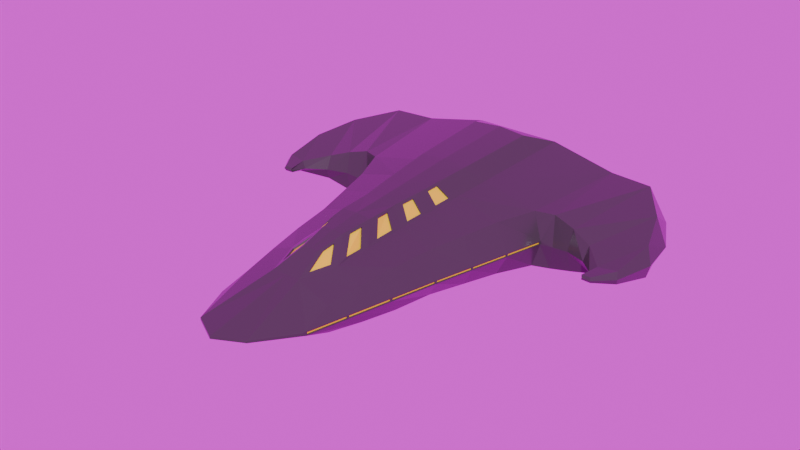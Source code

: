 # Source: EnemyShip1.blend  (saved by Blender 4.3.34; exported with 4.5.12 LTS)
import bpy
from mathutils import Matrix  # noqa: F401  (used for matrix-valued properties, if any)

bpy.ops.wm.read_factory_settings(use_empty=True)
scene = bpy.context.scene
scene.name = 'Scene'

# ---- collections
col_utils = bpy.data.collections.new('Utils'); scene.collection.children.link(col_utils)
col_working = bpy.data.collections.new('Working'); scene.collection.children.link(col_working)

# ---- images (referenced by path relative to the original .blend; pixels are not part of the script)
import os
ASSET_DIR = os.environ.get("B2B_ASSET_DIR", "")  # directory of the original .blend (textures are referenced by path, not embedded)
HERE = os.path.dirname(os.path.abspath(__file__))  # packed textures are extracted next to this script under _unpacked/

def load_image(name, relpath, width, height, colorspace="sRGB"):
    """Load a texture the original file referenced (path relative to the .blend, or extracted next to this script)."""
    p = next((c for c in (os.path.join(HERE, relpath), os.path.join(ASSET_DIR, relpath)) if relpath and os.path.exists(c)), "")
    if p:
        img = bpy.data.images.load(p, check_existing=True)
        img.name = name
    else:  # same state as the original file: an image datablock whose file is absent (Cycles renders it pink)
        img = bpy.data.images.new(name, width, height)
        img.source = "FILE"
        img.filepath = "//" + (relpath or name)
    img.colorspace_settings.name = colorspace
    return img
img_pretoria_gardens_4k_exr = load_image('pretoria_gardens_4k.exr', 'pretoria_gardens_4k.exr', 1024, 1024, 'Linear Rec.709')

# ---- materials (node trees are filled in below, after node groups)
mat_black_metal = bpy.data.materials.new('Black Metal')
mat_black_metal.alpha_threshold = 0.0
mat_black_metal.roughness = 0.5
mat_black_metal.line_color = (0.0, 0.0, 0.0, 1.0)
mat_glow = bpy.data.materials.new('Glow')

# ---- material node trees
mat_black_metal.use_nodes = True; mat_black_metal.node_tree.nodes.clear()
_N = mat_black_metal.node_tree.nodes; _L = mat_black_metal.node_tree.links
n0 = _N.new('ShaderNodeOutputMaterial'); n0.name = 'Material Output'; n0.location = (300, 300)
n1 = _N.new('ShaderNodeBsdfPrincipled'); n1.name = 'Principled BSDF'; n1.location = (10, 300)
n1.inputs[0].default_value = (0.06368, 0.06368, 0.06368, 1.0)
n1.inputs[1].default_value = 0.1682
n1.inputs[2].default_value = 0.2
n1.inputs[3].default_value = 1.45
_L.new(n1.outputs[0], n0.inputs[0])
n0.is_active_output = True
mat_glow.use_nodes = True; mat_glow.node_tree.nodes.clear()
_N = mat_glow.node_tree.nodes; _L = mat_glow.node_tree.links
n0 = _N.new('ShaderNodeBsdfPrincipled'); n0.name = 'Principled BSDF'; n0.location = (10, 300)
n0.inputs[0].default_value = (0.8004, 0.7902, 0.009103, 1.0)
n1 = _N.new('ShaderNodeOutputMaterial'); n1.name = 'Material Output'; n1.location = (300, 300)
_L.new(n0.outputs[0], n1.inputs[0])
n1.is_active_output = True

# ---- world
world_world = bpy.data.worlds.new('World'); scene.world = world_world
world_world.use_nodes = True; world_world.node_tree.nodes.clear()
_N = world_world.node_tree.nodes; _L = world_world.node_tree.links
n0 = _N.new('ShaderNodeOutputWorld'); n0.name = 'World Output'; n0.location = (300, 300)
n1 = _N.new('ShaderNodeBackground'); n1.name = 'Background'; n1.location = (10, 300)
n2 = _N.new('ShaderNodeTexEnvironment'); n2.name = 'Environment Texture'; n2.location = (-288, 277)
n2.image = img_pretoria_gardens_4k_exr
_L.new(n1.outputs[0], n0.inputs[0])
_L.new(n2.outputs[0], n1.inputs[0])
n0.is_active_output = True
world_world.color = (0.05088, 0.05088, 0.05088)
world_world.sun_shadow_jitter_overblur = 0.0

# ---- meshes
me_cube_001 = bpy.data.meshes.new('Cube.001')
me_cube_001.from_pydata([(0.08107, -0.2348, 0.01837), (0.07967, -0.2348, 0.06261), (0.1944, 0.3482, -0.01579), (0.1944, 0.3482, 0.09699), (0.1101, -0.04049, 0.003133), (0.1678, 0.1539, -0.008549), (0.1678, 0.1539, 0.09064), (0.1087, -0.04049, 0.08038), (0.07793, 0.3482, -0.02316), (0.07793, 0.3482, 0.1227), (0.0429, -0.2348, 0.01177), (0.02482, -0.2348, 0.08373), (0.06907, 0.1539, 0.1132), (0.05259, -0.04049, 0.09799), (0.06907, 0.1539, -0.01503), (0.05259, -0.04049, -0.001915), (0.2272, 0.3612, 0.0406), (0.08885, 0.4255, 0.04977), (0.05075, 0.29, 0.1455), (0.01399, -0.1827, 0.105), (0.04353, 0.1316, 0.1378), (0.02865, -0.02667, 0.1254), (0.3054, 0.3424, 0.04078), (0.2656, 0.344, -0.01638), (0.1943, 0.1674, -0.01067), (0.2698, 0.3424, 0.09626), (0.1982, 0.1665, 0.08845), (0.2053, 0.1533, 0.03777), (0.3476, 0.2607, 0.04298), (0.3237, 0.2703, -0.001079), (0.2368, 0.1614, 0.002059), (0.3216, 0.2714, 0.0851), (0.236, 0.1617, 0.0778), (0.2335, 0.1519, 0.04016), (0.3605, 0.1863, 0.04527), (0.3505, 0.1949, 0.01771), (0.2782, 0.1501, 0.01836), (0.3472, 0.199, 0.07105), (0.2722, 0.151, 0.06497), (0.2699, 0.1382, 0.04165), (0.3449, 0.112, 0.04765), (0.3415, 0.1181, 0.03635), (0.3121, 0.1119, 0.0365), (0.3409, 0.1189, 0.05822), (0.3086, 0.1149, 0.05592), (0.2985, 0.1095, 0.04558), (0.3188, 0.07745, 0.05163), (0.3174, 0.08006, 0.04685), (0.3019, 0.08053, 0.04717), (0.3171, 0.08038, 0.05611), (0.3017, 0.08081, 0.05531), (0.3036, 0.07847, 0.05139), (0.0, 0.3482, -0.02316), (0.0, 0.3482, 0.1227), (0.0, -0.2348, 0.01177), (0.0, -0.2348, 0.08373), (0.0, 0.1539, -0.01503), (0.0, -0.04049, -0.001915), (0.0, 0.4255, 0.04977), (0.0, 0.2922, 0.1486), (0.0, -0.1827, 0.105), (0.0, 0.1339, 0.1409), (0.0, -0.02443, 0.1285), (0.08513, -0.2839, 0.0383), (0.08513, -0.2839, 0.04561), (0.1828, 0.1501, 0.04119), (0.1827, 0.1501, 0.03714), (0.188, 0.1518, 0.03889), (0.1356, -0.05559, 0.04356), (0.1356, -0.0556, 0.03993), (0.09829, -0.1104, 0.07695), (0.0886, -0.1751, 0.07031), (0.09, -0.1751, 0.01021), (0.0997, -0.1104, 0.004258), (0.04911, -0.1104, 0.09286), (0.04588, -0.1751, 0.08811), (0.04911, -0.1104, 0.003004), (0.04588, -0.1751, 0.007565), (0.02757, -0.08228, 0.1228), (0.01912, -0.1351, 0.1153), (0.0, -0.08134, 0.1243), (0.0, -0.1341, 0.1168), (0.0, -0.1104, 0.003004), (0.0, -0.1751, 0.007565), (0.1169, -0.1402, 0.04375), (0.1009, -0.2127, 0.0439), (0.1009, -0.2127, 0.03989), (0.1169, -0.1402, 0.03992), (0.1266, 0.02429, -0.0007608), (0.1431, 0.08908, -0.004655), (0.1417, 0.08908, 0.08722), (0.1252, 0.02429, 0.0838), (0.06358, 0.08908, -0.01066), (0.05808, 0.02429, -0.006287), (0.06358, 0.08908, 0.1082), (0.05808, 0.02429, 0.1031), (0.03906, 0.07888, 0.1337), (0.03458, 0.0261, 0.1295), (0.0, 0.08112, 0.1368), (0.0, 0.02834, 0.1327), (0.0, 0.08908, -0.01066), (0.0, 0.02429, -0.006287), (0.1675, 0.08358, 0.04196), (0.1509, 0.01095, 0.0428), (0.1508, 0.01095, 0.03903), (0.1675, 0.08358, 0.03805), (0.04703, -0.3589, 0.04783), (0.04702, -0.3588, 0.05154), (0.0, -0.3836, 0.04783), (0.0, -0.3835, 0.05154), (0.08386, -0.2881, 0.04456), (0.08404, -0.2875, 0.03959), (0.04668, -0.08854, 0.09795), (0.04881, -0.05604, 0.1008), (0.03117, -0.04572, 0.1205), (0.03129, -0.06843, 0.1199), (0.02673, -0.2146, 0.08829), (0.03856, -0.1812, 0.09077), (0.02117, -0.1551, 0.1084), (0.01887, -0.1768, 0.1038), (0.04406, -0.1541, 0.09386), (0.04443, -0.1222, 0.0948), (0.02893, -0.1027, 0.1176), (0.02406, -0.1235, 0.113), (0.05088, -0.02259, 0.1031), (0.0533, 0.008606, 0.1053), (0.03623, 0.009717, 0.1248), (0.03349, -0.01239, 0.1228), (0.05619, 0.04078, 0.108), (0.05879, 0.07137, 0.1104), (0.04109, 0.06401, 0.1289), (0.03923, 0.04209, 0.1271), (0.04686, -0.05566, 0.09877), (0.04474, -0.08816, 0.09594), (0.02934, -0.06805, 0.1179), (0.02922, -0.04534, 0.1185), (0.03661, -0.1808, 0.08876), (0.02478, -0.2143, 0.08628), (0.01692, -0.1764, 0.1017), (0.01923, -0.1547, 0.1064), (0.04248, -0.1218, 0.09279), (0.04211, -0.1538, 0.09185), (0.02211, -0.1231, 0.111), (0.02698, -0.1023, 0.1156), (0.05135, 0.008984, 0.1033), (0.04893, -0.02221, 0.1011), (0.03154, -0.01201, 0.1208), (0.03429, 0.01009, 0.1228), (0.05684, 0.07175, 0.1084), (0.05425, 0.04116, 0.106), (0.03728, 0.04247, 0.1251), (0.03914, 0.06438, 0.1268), (0.1002, -0.2159, 0.0438), (0.08549, -0.2823, 0.04394), (0.08549, -0.2823, 0.03997), (0.1002, -0.2159, 0.04), (0.1349, -0.05874, 0.04347), (0.1176, -0.137, 0.04364), (0.1176, -0.137, 0.04003), (0.1349, -0.05875, 0.04006), (0.1668, 0.08043, 0.04188), (0.1516, 0.0141, 0.04265), (0.1516, 0.0141, 0.0391), (0.1667, 0.08044, 0.0382), (0.1831, 0.1516, 0.04273), (0.183, 0.1517, 0.03556), (0.1512, 0.01248, 0.04434), (0.1353, -0.05711, 0.04514), (0.1353, -0.05712, 0.03839), (0.1671, 0.08207, 0.03651), (0.1172, -0.1386, 0.04531), (0.1005, -0.2142, 0.04547), (0.1005, -0.2142, 0.03833), (0.1172, -0.1386, 0.03836), (0.1672, 0.08206, 0.04353), (0.1512, 0.01247, 0.03745), (0.0984, -0.2155, 0.0438), (0.08372, -0.2819, 0.04394), (0.0984, -0.2155, 0.04), (0.08372, -0.2819, 0.03997), (0.1331, -0.05835, 0.04348), (0.1158, -0.1366, 0.04364), (0.1331, -0.05835, 0.04007), (0.1158, -0.1366, 0.04003), (0.165, 0.08083, 0.04188), (0.1498, 0.0145, 0.04265), (0.165, 0.08084, 0.0382), (0.1498, 0.0145, 0.0391), (0.181, 0.1505, 0.04119), (0.1809, 0.1505, 0.03715), (0.1491, 0.01135, 0.0428), (0.1338, -0.05519, 0.04357), (0.1338, -0.0552, 0.03994), (0.1657, 0.08398, 0.03805), (0.1151, -0.1398, 0.04376), (0.0991, -0.2123, 0.04391), (0.0991, -0.2123, 0.03989), (0.1151, -0.1398, 0.03992), (0.1657, 0.08398, 0.04196), (0.1491, 0.01135, 0.03903)], [], [(17, 9, 3, 16), (67, 165, 5, 24, 27), (77, 72, 0, 10), (8, 2, 5, 14), (93, 88, 4, 15), (88, 175, 168, 4), (101, 93, 15, 57), (52, 8, 14, 56), (91, 95, 13, 7), (3, 9, 12, 6), (55, 11, 19, 60), (71, 75, 11, 1), (94, 12, 20, 96), (83, 77, 10, 54), (107, 11, 55, 109), (58, 53, 9, 17), (52, 58, 17, 8), (171, 71, 1, 64), (6, 164, 67, 27, 26), (166, 91, 7, 167), (0, 63, 111, 106, 10), (8, 17, 16, 2), (123, 120, 141, 142), (12, 9, 18, 20), (24, 23, 29, 30), (27, 24, 30, 33), (16, 3, 25, 22), (5, 2, 23, 24), (3, 6, 26, 25), (2, 16, 22, 23), (29, 28, 34, 35), (31, 32, 38, 37), (22, 25, 31, 28), (25, 26, 32, 31), (23, 22, 28, 29), (26, 27, 33, 32), (34, 37, 43, 40), (36, 35, 41, 42), (32, 33, 39, 38), (33, 30, 36, 39), (30, 29, 35, 36), (28, 31, 37, 34), (44, 45, 51, 50), (41, 40, 46, 47), (37, 38, 44, 43), (35, 34, 40, 41), (38, 39, 45, 44), (39, 36, 42, 45), (46, 49, 50, 51), (47, 46, 51, 48), (45, 42, 48, 51), (42, 41, 47, 48), (40, 43, 49, 46), (43, 44, 50, 49), (9, 53, 59, 18), (79, 81, 60, 19), (18, 59, 61, 20), (97, 99, 62, 21), (110, 64, 1, 11, 107), (63, 64, 110, 111), (164, 165, 67), (157, 158, 183, 181), (65, 102, 198, 188), (72, 172, 63, 0), (4, 168, 173, 73), (73, 173, 172, 72), (163, 160, 184, 186), (153, 154, 179, 177), (21, 62, 80, 78), (78, 80, 81, 79), (113, 114, 135, 132), (124, 125, 144, 145), (167, 7, 70, 170), (170, 70, 71, 171), (57, 15, 76, 82), (82, 76, 77, 83), (7, 13, 74, 70), (70, 74, 75, 71), (15, 4, 73, 76), (76, 73, 72, 77), (66, 65, 188, 189), (159, 156, 180, 182), (20, 61, 98, 96), (96, 98, 99, 97), (164, 6, 90, 174), (174, 90, 91, 166), (119, 116, 137, 138), (120, 121, 140, 141), (6, 12, 94, 90), (90, 94, 95, 91), (56, 14, 92, 100), (100, 92, 93, 101), (5, 165, 169, 89), (89, 169, 175, 88), (14, 5, 89, 92), (92, 89, 88, 93), (107, 109, 108, 106), (106, 111, 110, 107), (10, 106, 108, 54), (74, 13, 113, 112), (13, 21, 114, 113), (21, 78, 115, 114), (78, 74, 112, 115), (11, 75, 117, 116), (75, 79, 118, 117), (79, 19, 119, 118), (19, 11, 116, 119), (75, 74, 121, 120), (74, 78, 122, 121), (78, 79, 123, 122), (79, 75, 120, 123), (13, 95, 125, 124), (95, 97, 126, 125), (97, 21, 127, 126), (21, 13, 124, 127), (95, 94, 129, 128), (94, 96, 130, 129), (96, 97, 131, 130), (97, 95, 128, 131), (133, 132, 135, 134), (137, 136, 139, 138), (141, 140, 143, 142), (145, 144, 147, 146), (149, 148, 151, 150), (128, 129, 148, 149), (117, 118, 139, 136), (127, 124, 145, 146), (114, 115, 134, 135), (121, 122, 143, 140), (131, 128, 149, 150), (118, 119, 138, 139), (125, 126, 147, 144), (122, 123, 142, 143), (129, 130, 151, 148), (126, 127, 146, 147), (130, 131, 150, 151), (112, 113, 132, 133), (116, 117, 136, 137), (115, 112, 133, 134), (171, 64, 153, 152), (64, 63, 154, 153), (63, 172, 155, 154), (172, 171, 152, 155), (167, 170, 157, 156), (170, 173, 158, 157), (173, 168, 159, 158), (168, 167, 156, 159), (174, 166, 161, 160), (166, 175, 162, 161), (175, 169, 163, 162), (169, 174, 160, 163), (65, 66, 165, 164), (68, 103, 166, 167), (69, 68, 167, 168), (66, 105, 169, 165), (85, 84, 170, 171), (87, 86, 172, 173), (84, 87, 173, 170), (86, 85, 171, 172), (102, 65, 164, 174), (104, 69, 168, 175), (105, 102, 174, 169), (103, 104, 175, 166), (190, 191, 192, 199), (176, 177, 179, 178), (180, 181, 183, 182), (194, 195, 196, 197), (188, 198, 193, 189), (184, 185, 187, 186), (103, 68, 191, 190), (154, 155, 178, 179), (161, 162, 187, 185), (69, 104, 199, 192), (158, 159, 182, 183), (68, 69, 192, 191), (162, 163, 186, 187), (102, 105, 193, 198), (105, 66, 189, 193), (104, 103, 190, 199), (84, 85, 195, 194), (86, 87, 197, 196), (152, 153, 177, 176), (87, 84, 194, 197), (156, 157, 181, 180), (155, 152, 176, 178), (160, 161, 185, 184), (85, 86, 196, 195)])
me_cube_001.polygons.foreach_set('material_index', [0, 0, 0, 0, 0, 0, 0, 0, 0, 0, 0, 0, 0, 0, 0, 0, 0, 0, 0, 0, 0, 0, 0, 0, 0, 0, 0, 0, 0, 0, 0, 0, 0, 0, 0, 0, 0, 0, 0, 0, 0, 0, 0, 0, 0, 0, 0, 0, 0, 0, 0, 0, 0, 0, 0, 0, 0, 0, 0, 0, 0, 0, 0, 0, 0, 0, 0, 0, 0, 0, 0, 0, 0, 0, 0, 0, 0, 0, 0, 0, 0, 0, 0, 0, 0, 0, 0, 0, 0, 0, 0, 0, 0, 0, 0, 0, 0, 0, 0, 0, 0, 0, 0, 0, 0, 0, 0, 0, 0, 0, 0, 0, 0, 0, 0, 0, 0, 0, 0, 1, 1, 1, 1, 1, 0, 0, 0, 0, 0, 0, 0, 0, 0, 0, 0, 0, 0, 0, 0, 0, 0, 0, 0, 0, 0, 0, 0, 0, 0, 0, 0, 0, 0, 0, 0, 0, 0, 0, 0, 0, 0, 0, 0, 1, 1, 1, 1, 1, 1, 0, 0, 0, 0, 0, 0, 0, 0, 0, 0, 0, 0, 0, 0, 0, 0, 0, 0])
_uv = me_cube_001.uv_layers.new(name='UVMap')
_uv.uv.foreach_set('vector', [0.5, 0.4167, 0.625, 0.4167, 0.625, 0.5, 0.5, 0.5, 0.5, 0.5833, 0.4907, 0.5833, 0.375, 0.5833, 0.375, 0.5833, 0.5, 0.5833, 0.2917, 0.7244, 0.375, 0.7244, 0.375, 0.75, 0.2917, 0.75, 0.2917, 0.5, 0.375, 0.5, 0.375, 0.5833, 0.2917, 0.5833, 0.2917, 0.6389, 0.375, 0.6389, 0.375, 0.6667, 0.2917, 0.6667, 0.375, 0.6389, 0.4896, 0.6389, 0.4891, 0.6667, 0.375, 0.6667, 0.25, 0.6389, 0.2917, 0.6389, 0.2917, 0.6667, 0.25, 0.6667, 0.25, 0.5, 0.2917, 0.5, 0.2917, 0.5833, 0.25, 0.5833, 0.625, 0.6389, 0.7083, 0.6389, 0.7083, 0.6667, 0.625, 0.6667, 0.625, 0.5, 0.7083, 0.5, 0.7083, 0.5833, 0.625, 0.5833, 0.625, 0.875, 0.625, 0.8333, 0.625, 0.8333, 0.625, 0.875, 0.625, 0.7244, 0.7083, 0.7244, 0.7083, 0.75, 0.625, 0.75, 0.7083, 0.6111, 0.7083, 0.5833, 0.7083, 0.5833, 0.7083, 0.6111, 0.25, 0.7244, 0.2917, 0.7244, 0.2917, 0.75, 0.25, 0.75, 0.5065, 0.8333, 0.625, 0.8333, 0.625, 0.875, 0.5065, 0.875, 0.5, 0.375, 0.625, 0.375, 0.625, 0.4167, 0.5, 0.4167, 0.375, 0.375, 0.5, 0.375, 0.5, 0.4167, 0.375, 0.4167, 0.5123, 0.7244, 0.625, 0.7244, 0.625, 0.75, 0.5128, 0.75, 0.625, 0.5833, 0.5087, 0.5833, 0.5, 0.5833, 0.5, 0.5833, 0.625, 0.5833, 0.5102, 0.6389, 0.625, 0.6389, 0.625, 0.6667, 0.511, 0.6667, 0.375, 0.75, 0.4872, 0.75, 0.4911, 0.7521, 0.4936, 0.8333, 0.375, 0.8333, 0.375, 0.4167, 0.5, 0.4167, 0.5, 0.5, 0.375, 0.5, 0.7083, 0.7168, 0.7083, 0.7167, 0.7083, 0.7167, 0.7083, 0.7168, 0.7083, 0.5833, 0.7083, 0.5, 0.7083, 0.5, 0.7083, 0.5833, 0.375, 0.5833, 0.375, 0.5, 0.375, 0.5, 0.375, 0.5833, 0.5, 0.5833, 0.375, 0.5833, 0.375, 0.5833, 0.5, 0.5833, 0.5, 0.5, 0.625, 0.5, 0.625, 0.5, 0.5, 0.5, 0.375, 0.5833, 0.375, 0.5, 0.375, 0.5, 0.375, 0.5833, 0.625, 0.5, 0.625, 0.5833, 0.625, 0.5833, 0.625, 0.5, 0.375, 0.5, 0.5, 0.5, 0.5, 0.5, 0.375, 0.5, 0.375, 0.5, 0.5, 0.5, 0.5, 0.5, 0.375, 0.5, 0.625, 0.5, 0.625, 0.5833, 0.625, 0.5833, 0.625, 0.5, 0.5, 0.5, 0.625, 0.5, 0.625, 0.5, 0.5, 0.5, 0.625, 0.5, 0.625, 0.5833, 0.625, 0.5833, 0.625, 0.5, 0.375, 0.5, 0.5, 0.5, 0.5, 0.5, 0.375, 0.5, 0.625, 0.5833, 0.5, 0.5833, 0.5, 0.5833, 0.625, 0.5833, 0.5, 0.5, 0.625, 0.5, 0.625, 0.5, 0.5, 0.5, 0.375, 0.5833, 0.375, 0.5, 0.375, 0.5, 0.375, 0.5833, 0.625, 0.5833, 0.5, 0.5833, 0.5, 0.5833, 0.625, 0.5833, 0.5, 0.5833, 0.375, 0.5833, 0.375, 0.5833, 0.5, 0.5833, 0.375, 0.5833, 0.375, 0.5, 0.375, 0.5, 0.375, 0.5833, 0.5, 0.5, 0.625, 0.5, 0.625, 0.5, 0.5, 0.5, 0.625, 0.5833, 0.5, 0.5833, 0.5, 0.5833, 0.625, 0.5833, 0.375, 0.5, 0.5, 0.5, 0.5, 0.5, 0.375, 0.5, 0.625, 0.5, 0.625, 0.5833, 0.625, 0.5833, 0.625, 0.5, 0.375, 0.5, 0.5, 0.5, 0.5, 0.5, 0.375, 0.5, 0.625, 0.5833, 0.5, 0.5833, 0.5, 0.5833, 0.625, 0.5833, 0.5, 0.5833, 0.375, 0.5833, 0.375, 0.5833, 0.5, 0.5833, 0.5, 0.5, 0.625, 0.5, 0.625, 0.5833, 0.5, 0.5833, 0.375, 0.5, 0.5, 0.5, 0.5, 0.5833, 0.375, 0.5833, 0.5, 0.5833, 0.375, 0.5833, 0.375, 0.5833, 0.5, 0.5833, 0.375, 0.5833, 0.375, 0.5, 0.375, 0.5, 0.375, 0.5833, 0.5, 0.5, 0.625, 0.5, 0.625, 0.5, 0.5, 0.5, 0.625, 0.5, 0.625, 0.5833, 0.625, 0.5833, 0.625, 0.5, 0.625, 0.4167, 0.625, 0.375, 0.625, 0.375, 0.625, 0.4167, 0.7083, 0.7244, 0.75, 0.7244, 0.75, 0.75, 0.7083, 0.75, 0.7083, 0.5, 0.75, 0.5, 0.75, 0.5833, 0.7083, 0.5833, 0.7083, 0.6389, 0.75, 0.6389, 0.75, 0.6667, 0.7083, 0.6667, 0.5083, 0.7525, 0.5128, 0.75, 0.625, 0.75, 0.625, 0.8333, 0.5065, 0.8333, 0.4872, 0.75, 0.511, 0.7476, 0.5072, 0.7509, 0.4911, 0.7521, 0.5087, 0.5833, 0.4921, 0.5849, 0.5, 0.5833, 0.506, 0.696, 0.494, 0.696, 0.494, 0.696, 0.506, 0.696, 0.5048, 0.5839, 0.5052, 0.6105, 0.5052, 0.6105, 0.5048, 0.5839, 0.375, 0.7244, 0.4878, 0.7244, 0.4872, 0.75, 0.375, 0.75, 0.375, 0.6667, 0.4891, 0.6667, 0.4884, 0.6966, 0.375, 0.6966, 0.375, 0.6966, 0.4884, 0.6966, 0.4878, 0.7244, 0.375, 0.7244, 0.4947, 0.6118, 0.5049, 0.6118, 0.5049, 0.6118, 0.4947, 0.6118, 0.507, 0.7494, 0.4931, 0.7494, 0.4931, 0.7494, 0.507, 0.7494, 0.7083, 0.6667, 0.75, 0.6667, 0.75, 0.6966, 0.7083, 0.6966, 0.7083, 0.6966, 0.75, 0.6966, 0.75, 0.7244, 0.7083, 0.7244, 0.7083, 0.6744, 0.7083, 0.6758, 0.7083, 0.6758, 0.7083, 0.6744, 0.7083, 0.6595, 0.7083, 0.6461, 0.7083, 0.6461, 0.7083, 0.6595, 0.511, 0.6667, 0.625, 0.6667, 0.625, 0.6966, 0.5116, 0.6966, 0.5116, 0.6966, 0.625, 0.6966, 0.625, 0.7244, 0.5123, 0.7244, 0.25, 0.6667, 0.2917, 0.6667, 0.2917, 0.6966, 0.25, 0.6966, 0.25, 0.6966, 0.2917, 0.6966, 0.2917, 0.7244, 0.25, 0.7244, 0.625, 0.6667, 0.7083, 0.6667, 0.7083, 0.6966, 0.625, 0.6966, 0.625, 0.6966, 0.7083, 0.6966, 0.7083, 0.7244, 0.625, 0.7244, 0.2917, 0.6667, 0.375, 0.6667, 0.375, 0.6966, 0.2917, 0.6966, 0.2917, 0.6966, 0.375, 0.6966, 0.375, 0.7244, 0.2917, 0.7244, 0.4946, 0.5839, 0.5048, 0.5839, 0.5048, 0.5839, 0.4946, 0.5839, 0.4945, 0.6673, 0.5056, 0.6673, 0.5056, 0.6673, 0.4945, 0.6673, 0.7083, 0.5833, 0.75, 0.5833, 0.75, 0.6111, 0.7083, 0.6111, 0.7083, 0.6111, 0.75, 0.6111, 0.75, 0.6389, 0.7083, 0.6389, 0.5087, 0.5833, 0.625, 0.5833, 0.625, 0.6111, 0.5095, 0.6111, 0.5095, 0.6111, 0.625, 0.6111, 0.625, 0.6389, 0.5102, 0.6389, 0.7083, 0.7423, 0.7083, 0.7448, 0.7083, 0.7448, 0.7083, 0.7423, 0.7083, 0.7167, 0.7083, 0.7043, 0.7083, 0.7043, 0.7083, 0.7167, 0.625, 0.5833, 0.7083, 0.5833, 0.7083, 0.6111, 0.625, 0.6111, 0.625, 0.6111, 0.7083, 0.6111, 0.7083, 0.6389, 0.625, 0.6389, 0.25, 0.5833, 0.2917, 0.5833, 0.2917, 0.6111, 0.25, 0.6111, 0.25, 0.6111, 0.2917, 0.6111, 0.2917, 0.6389, 0.25, 0.6389, 0.375, 0.5833, 0.4907, 0.5833, 0.4901, 0.6111, 0.375, 0.6111, 0.375, 0.6111, 0.4901, 0.6111, 0.4896, 0.6389, 0.375, 0.6389, 0.2917, 0.5833, 0.375, 0.5833, 0.375, 0.6111, 0.2917, 0.6111, 0.2917, 0.6111, 0.375, 0.6111, 0.375, 0.6389, 0.2917, 0.6389, 0.5065, 0.8333, 0.5065, 0.875, 0.4936, 0.875, 0.4936, 0.8333, 0.4936, 0.8333, 0.4911, 0.7521, 0.5083, 0.7525, 0.5065, 0.8333, 0.375, 0.8333, 0.4936, 0.8333, 0.4936, 0.875, 0.375, 0.875, 0.7083, 0.6966, 0.7083, 0.6667, 0.7083, 0.6744, 0.7083, 0.6889, 0.7083, 0.6667, 0.7083, 0.6667, 0.7083, 0.6758, 0.7083, 0.6744, 0.7083, 0.6667, 0.7083, 0.6966, 0.7083, 0.6874, 0.7083, 0.6758, 0.7083, 0.6966, 0.7083, 0.6966, 0.7083, 0.6889, 0.7083, 0.6874, 0.7083, 0.75, 0.7083, 0.7244, 0.7083, 0.7296, 0.7083, 0.7448, 0.7083, 0.7244, 0.7083, 0.7244, 0.7083, 0.7317, 0.7083, 0.7296, 0.7083, 0.7244, 0.7083, 0.75, 0.7083, 0.7423, 0.7083, 0.7317, 0.7083, 0.75, 0.7083, 0.75, 0.7083, 0.7448, 0.7083, 0.7423, 0.7083, 0.7244, 0.7083, 0.6966, 0.7083, 0.7043, 0.7083, 0.7167, 0.7083, 0.6966, 0.7083, 0.6966, 0.7083, 0.7043, 0.7083, 0.7043, 0.7083, 0.6966, 0.7083, 0.7244, 0.7083, 0.7168, 0.7083, 0.7043, 0.7083, 0.7244, 0.7083, 0.7244, 0.7083, 0.7167, 0.7083, 0.7168, 0.7083, 0.6667, 0.7083, 0.6389, 0.7083, 0.6461, 0.7083, 0.6595, 0.7083, 0.6389, 0.7083, 0.6389, 0.7083, 0.6469, 0.7083, 0.6461, 0.7083, 0.6389, 0.7083, 0.6667, 0.7083, 0.6586, 0.7083, 0.6469, 0.7083, 0.6667, 0.7083, 0.6667, 0.7083, 0.6595, 0.7083, 0.6586, 0.7083, 0.6389, 0.7083, 0.6111, 0.7083, 0.6183, 0.7083, 0.6317, 0.7083, 0.6111, 0.7083, 0.6111, 0.7083, 0.6194, 0.7083, 0.6183, 0.7083, 0.6111, 0.7083, 0.6389, 0.7083, 0.6306, 0.7083, 0.6194, 0.7083, 0.6389, 0.7083, 0.6389, 0.7083, 0.6317, 0.7083, 0.6306, 0.7083, 0.6889, 0.7083, 0.6744, 0.7083, 0.6758, 0.7083, 0.6874, 0.7083, 0.7448, 0.7083, 0.7296, 0.7083, 0.7317, 0.7083, 0.7423, 0.7083, 0.7167, 0.7083, 0.7043, 0.7083, 0.7043, 0.7083, 0.7168, 0.7083, 0.6595, 0.7083, 0.6461, 0.7083, 0.6469, 0.7083, 0.6586, 0.7083, 0.6317, 0.7083, 0.6183, 0.7083, 0.6194, 0.7083, 0.6306, 0.7083, 0.6317, 0.7083, 0.6183, 0.7083, 0.6183, 0.7083, 0.6317, 0.7083, 0.7296, 0.7083, 0.7317, 0.7083, 0.7317, 0.7083, 0.7296, 0.7083, 0.6586, 0.7083, 0.6595, 0.7083, 0.6595, 0.7083, 0.6586, 0.7083, 0.6758, 0.7083, 0.6874, 0.7083, 0.6874, 0.7083, 0.6758, 0.7083, 0.7043, 0.7083, 0.7043, 0.7083, 0.7043, 0.7083, 0.7043, 0.7083, 0.6306, 0.7083, 0.6317, 0.7083, 0.6317, 0.7083, 0.6306, 0.7083, 0.7317, 0.7083, 0.7423, 0.7083, 0.7423, 0.7083, 0.7317, 0.7083, 0.6461, 0.7083, 0.6469, 0.7083, 0.6469, 0.7083, 0.6461, 0.7083, 0.7043, 0.7083, 0.7168, 0.7083, 0.7168, 0.7083, 0.7043, 0.7083, 0.6183, 0.7083, 0.6194, 0.7083, 0.6194, 0.7083, 0.6183, 0.7083, 0.6469, 0.7083, 0.6586, 0.7083, 0.6586, 0.7083, 0.6469, 0.7083, 0.6194, 0.7083, 0.6306, 0.7083, 0.6306, 0.7083, 0.6194, 0.7083, 0.6889, 0.7083, 0.6744, 0.7083, 0.6744, 0.7083, 0.6889, 0.7083, 0.7448, 0.7083, 0.7296, 0.7083, 0.7296, 0.7083, 0.7448, 0.7083, 0.6874, 0.7083, 0.6889, 0.7083, 0.6889, 0.7083, 0.6874, 0.5123, 0.7244, 0.5128, 0.75, 0.507, 0.7494, 0.5065, 0.725, 0.5128, 0.75, 0.4872, 0.75, 0.4931, 0.7494, 0.507, 0.7494, 0.4872, 0.75, 0.4878, 0.7244, 0.4935, 0.725, 0.4931, 0.7494, 0.4878, 0.7244, 0.5123, 0.7244, 0.5065, 0.725, 0.4935, 0.725, 0.511, 0.6667, 0.5116, 0.6966, 0.506, 0.696, 0.5056, 0.6673, 0.5116, 0.6966, 0.4884, 0.6966, 0.494, 0.696, 0.506, 0.696, 0.4884, 0.6966, 0.4891, 0.6667, 0.4945, 0.6673, 0.494, 0.696, 0.4891, 0.6667, 0.511, 0.6667, 0.5056, 0.6673, 0.4945, 0.6673, 0.5095, 0.6111, 0.5102, 0.6389, 0.5052, 0.6382, 0.5049, 0.6118, 0.5102, 0.6389, 0.4896, 0.6389, 0.4946, 0.6382, 0.5052, 0.6382, 0.4896, 0.6389, 0.4901, 0.6111, 0.4947, 0.6118, 0.4946, 0.6382, 0.4901, 0.6111, 0.5095, 0.6111, 0.5049, 0.6118, 0.4947, 0.6118, 0.5048, 0.5839, 0.4946, 0.5839, 0.4907, 0.5833, 0.5087, 0.5833, 0.5059, 0.6661, 0.5056, 0.6395, 0.5102, 0.6389, 0.511, 0.6667, 0.4942, 0.6661, 0.5059, 0.6661, 0.511, 0.6667, 0.4891, 0.6667, 0.4946, 0.5839, 0.4944, 0.6105, 0.4901, 0.6111, 0.4907, 0.5833, 0.5069, 0.7238, 0.5064, 0.6972, 0.5116, 0.6966, 0.5123, 0.7244, 0.4936, 0.6972, 0.4931, 0.7238, 0.4878, 0.7244, 0.4884, 0.6966, 0.5064, 0.6972, 0.4936, 0.6972, 0.4884, 0.6966, 0.5116, 0.6966, 0.4931, 0.7238, 0.5069, 0.7238, 0.5123, 0.7244, 0.4878, 0.7244, 0.5052, 0.6105, 0.5048, 0.5839, 0.5087, 0.5833, 0.5095, 0.6111, 0.4943, 0.6395, 0.4942, 0.6661, 0.4891, 0.6667, 0.4896, 0.6389, 0.4944, 0.6105, 0.5052, 0.6105, 0.5095, 0.6111, 0.4901, 0.6111, 0.5056, 0.6395, 0.4943, 0.6395, 0.4896, 0.6389, 0.5102, 0.6389, 0.5056, 0.6395, 0.5059, 0.6661, 0.4942, 0.6661, 0.4943, 0.6395, 0.5065, 0.725, 0.507, 0.7494, 0.4931, 0.7494, 0.4935, 0.725, 0.5056, 0.6673, 0.506, 0.696, 0.494, 0.696, 0.4945, 0.6673, 0.5064, 0.6972, 0.5069, 0.7238, 0.4931, 0.7238, 0.4936, 0.6972, 0.5048, 0.5839, 0.5052, 0.6105, 0.4944, 0.6105, 0.4946, 0.5839, 0.5049, 0.6118, 0.5052, 0.6382, 0.4946, 0.6382, 0.4947, 0.6118, 0.5056, 0.6395, 0.5059, 0.6661, 0.5059, 0.6661, 0.5056, 0.6395, 0.4931, 0.7494, 0.4935, 0.725, 0.4935, 0.725, 0.4931, 0.7494, 0.5052, 0.6382, 0.4946, 0.6382, 0.4946, 0.6382, 0.5052, 0.6382, 0.4942, 0.6661, 0.4943, 0.6395, 0.4943, 0.6395, 0.4942, 0.6661, 0.494, 0.696, 0.4945, 0.6673, 0.4945, 0.6673, 0.494, 0.696, 0.5059, 0.6661, 0.4942, 0.6661, 0.4942, 0.6661, 0.5059, 0.6661, 0.4946, 0.6382, 0.4947, 0.6118, 0.4947, 0.6118, 0.4946, 0.6382, 0.5052, 0.6105, 0.4944, 0.6105, 0.4944, 0.6105, 0.5052, 0.6105, 0.4944, 0.6105, 0.4946, 0.5839, 0.4946, 0.5839, 0.4944, 0.6105, 0.4943, 0.6395, 0.5056, 0.6395, 0.5056, 0.6395, 0.4943, 0.6395, 0.5064, 0.6972, 0.5069, 0.7238, 0.5069, 0.7238, 0.5064, 0.6972, 0.4931, 0.7238, 0.4936, 0.6972, 0.4936, 0.6972, 0.4931, 0.7238, 0.5065, 0.725, 0.507, 0.7494, 0.507, 0.7494, 0.5065, 0.725, 0.4936, 0.6972, 0.5064, 0.6972, 0.5064, 0.6972, 0.4936, 0.6972, 0.5056, 0.6673, 0.506, 0.696, 0.506, 0.696, 0.5056, 0.6673, 0.4935, 0.725, 0.5065, 0.725, 0.5065, 0.725, 0.4935, 0.725, 0.5049, 0.6118, 0.5052, 0.6382, 0.5052, 0.6382, 0.5049, 0.6118, 0.5069, 0.7238, 0.4931, 0.7238, 0.4931, 0.7238, 0.5069, 0.7238])
me_cube_001.materials.append(mat_black_metal)
me_cube_001.materials.append(mat_glow)
me_cube_001.update()

# ---- objects
ob_enemyship1 = bpy.data.objects.new('EnemyShip1', me_cube_001)

# ---- transforms, parenting, visibility, modifiers, constraints
ob_enemyship1.location = (0.0, 0.0, 0.0)
_m = ob_enemyship1.modifiers.new('Mirror', 'MIRROR')
_m.use_clip = True

# ---- collection membership
col_working.objects.link(ob_enemyship1)

# ---- scene / render settings (as saved in the file)
scene.frame_start = 1; scene.frame_end = 250; scene.frame_set(1)
scene.render.engine = 'BLENDER_EEVEE_NEXT'
scene.render.compositor_device = 'GPU'
scene.cycles.time_limit = 30.0
scene.eevee.use_raytracing = True
bpy.context.view_layer.update()

# ---- added for rendering (the .blend has no active camera and no usable light): camera, sun
cam_auto = bpy.data.cameras.new('AutoCamera')
cam_auto.lens = 50.0
cam_auto.sensor_width = 36.0
cam_auto.clip_end = 1000.0
ob_auto_camera = bpy.data.objects.new('AutoCamera', cam_auto)
scene.collection.objects.link(ob_auto_camera)
ob_auto_camera.location = (1.01527, -1.1974, 0.874964)
ob_auto_camera.rotation_euler = (1.09748, -7.21219e-08, 0.694738)
scene.camera = ob_auto_camera
light_auto_sun = bpy.data.lights.new('AutoSun', 'SUN')
light_auto_sun.energy = 3.0
light_auto_sun.angle = 0.0523599
ob_auto_sun = bpy.data.objects.new('AutoSun', light_auto_sun)
scene.collection.objects.link(ob_auto_sun)
ob_auto_sun.rotation_euler = (0.872665, 0.174533, 0.523599)
bpy.context.view_layer.update()
